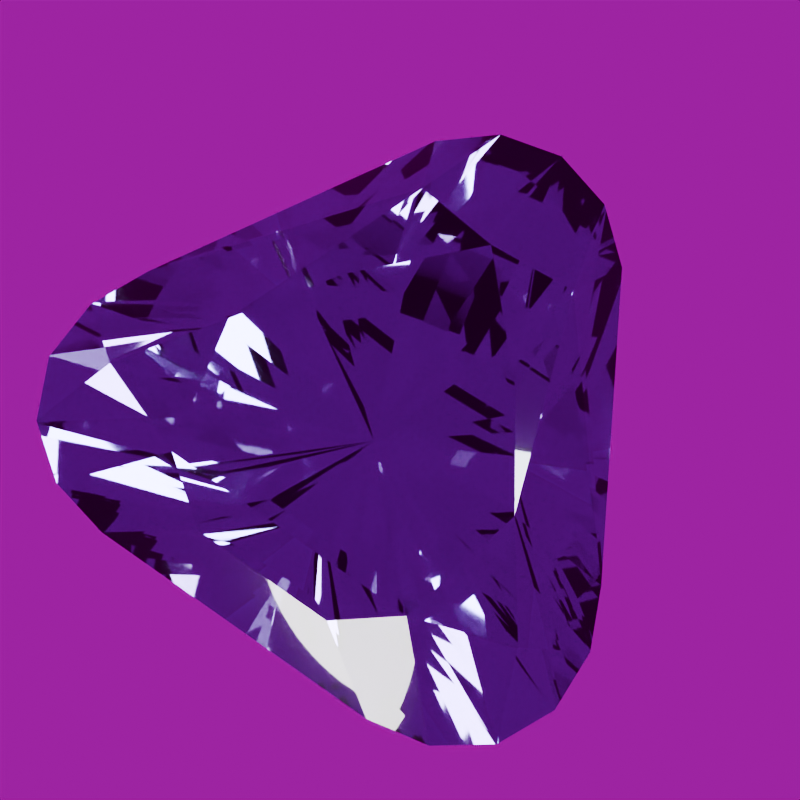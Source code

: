 # Source: stone-tanzanite.blend  (saved by Blender 5.2.44; exported with 4.5.12 LTS)
import bpy
from mathutils import Matrix  # noqa: F401  (used for matrix-valued properties, if any)

bpy.ops.wm.read_factory_settings(use_empty=True)
scene = bpy.context.scene
scene.name = 'Scene'

# ---- images (referenced by path relative to the original .blend; pixels are not part of the script)
import os
ASSET_DIR = os.environ.get("B2B_ASSET_DIR", "")  # directory of the original .blend (textures are referenced by path, not embedded)
HERE = os.path.dirname(os.path.abspath(__file__))  # packed textures are extracted next to this script under _unpacked/

def load_image(name, relpath, width, height, colorspace="sRGB"):
    """Load a texture the original file referenced (path relative to the .blend, or extracted next to this script)."""
    p = next((c for c in (os.path.join(HERE, relpath), os.path.join(ASSET_DIR, relpath)) if relpath and os.path.exists(c)), "")
    if p:
        img = bpy.data.images.load(p, check_existing=True)
        img.name = name
    else:  # same state as the original file: an image datablock whose file is absent (Cycles renders it pink)
        img = bpy.data.images.new(name, width, height)
        img.source = "FILE"
        img.filepath = "//" + (relpath or name)
    img.colorspace_settings.name = colorspace
    return img
img_studio_small_09_1k_hdr = load_image('studio_small_09_1k.hdr', 'studio_small_09_1k.hdr', 1024, 1024, 'Linear Rec.709')

# ---- materials (node trees are filled in below, after node groups)
mat_tanzanite_polished_facets = bpy.data.materials.new('Tanzanite polished facets')
mat_tanzanite_polished_facets.diffuse_color = (0.2232, 0.1946, 0.521, 1.0)

# ---- material node trees
mat_tanzanite_polished_facets.use_nodes = True; mat_tanzanite_polished_facets.node_tree.nodes.clear()
_N = mat_tanzanite_polished_facets.node_tree.nodes; _L = mat_tanzanite_polished_facets.node_tree.links
n0 = _N.new('ShaderNodeBsdfPrincipled'); n0.name = 'Principled BSDF'; n0.location = (-200, 100)
n0.inputs[0].default_value = (0.2232, 0.1946, 0.521, 1.0)
n0.inputs[2].default_value = 0.018
n0.inputs[3].default_value = 1.7
n0.inputs[10].default_value = 0.005
n0.inputs[18].default_value = 1.0
n0.inputs[19].default_value = 0.08
n0.inputs[20].default_value = 0.12
n1 = _N.new('ShaderNodeOutputMaterial'); n1.name = 'Material Output'; n1.location = (200, 100)
_L.new(n0.outputs[0], n1.inputs[0])
n1.is_active_output = True

# ---- world
world_studio_world = bpy.data.worlds.new('Studio world'); scene.world = world_studio_world
world_studio_world.use_nodes = True; world_studio_world.node_tree.nodes.clear()
_N = world_studio_world.node_tree.nodes; _L = world_studio_world.node_tree.links
n0 = _N.new('ShaderNodeBackground'); n0.name = 'Background'; n0.location = (-200, 100)
n0.inputs[1].default_value = 0.35
n1 = _N.new('ShaderNodeOutputWorld'); n1.name = 'World Output'; n1.location = (200, 100)
n2 = _N.new('ShaderNodeTexEnvironment'); n2.name = 'Environment Texture'; n2.location = (0, 0)
n2.image = img_studio_small_09_1k_hdr
_L.new(n0.outputs[0], n1.inputs[0])
_L.new(n2.outputs[0], n0.inputs[0])
n1.is_active_output = True

# ---- cameras
cam_camera = bpy.data.cameras.new('Camera')
cam_camera.clip_start = 0.01
cam_camera.clip_end = 100.0
cam_camera.lens = 85.0
cam_camera.ortho_scale = 3.25

# ---- lights
light_area = bpy.data.lights.new('Area', 'AREA')
light_area.color = (1.0, 0.94, 0.86)
light_area.energy = 650.0
light_area.shape = 'DISK'
light_area.size = 4.0
light_area.size_y = 1.0
light_area_001 = bpy.data.lights.new('Area.001', 'AREA')
light_area_001.color = (0.82, 0.91, 1.0)
light_area_001.energy = 800.0
light_area_001.shape = 'DISK'
light_area_001.size = 3.0
light_area_001.size_y = 1.0
light_area_002 = bpy.data.lights.new('Area.002', 'AREA')
light_area_002.energy = 180.0
light_area_002.shape = 'DISK'
light_area_002.size = 2.0
light_area_002.size_y = 1.0

# ---- meshes
me_tanzanite_refined_convex_cut = bpy.data.meshes.new('Tanzanite refined convex cut')
me_tanzanite_refined_convex_cut.from_pydata([(0.0, 0.0, -0.8878), (0.492, 0.0, 0.2924), (0.82, 0.0, 0.0175), (0.82, 0.0, -0.0175), (0.2939, 0.2939, 0.2924), (0.2653, 0.6406, 0.2095), (0.3402, 0.8212, 0.0175), (0.3402, 0.8212, -0.0175), (0.1701, 0.4106, -0.4858), (3.674e-17, 0.6, 0.2924), (-0.2653, 0.6406, 0.2095), (6.123e-17, 1.0, 0.0175), (-0.3402, 0.8212, 0.0175), (6.123e-17, 1.0, -0.0175), (-0.3402, 0.8212, -0.0175), (-0.1701, 0.4106, -0.4858), (-0.2939, 0.2939, 0.2924), (-0.492, 6.025e-17, 0.2924), (-0.7108, -0.2944, 0.2095), (-0.82, 1.004e-16, 0.0175), (-0.9112, -0.3774, 0.0175), (-0.82, 1.004e-16, -0.0175), (-0.9112, -0.3774, -0.0175), (-0.4556, -0.1887, -0.4858), (-0.4019, -0.4019, 0.2924), (-0.2242, -0.5413, 0.2095), (-0.6698, -0.6698, 0.0175), (-0.6698, -0.6698, -0.0175), (-0.1437, -0.347, -0.4858), (0.2242, -0.5413, 0.2095), (0.1437, -0.347, -0.4858), (0.4019, -0.4019, 0.2924), (0.7108, -0.2944, 0.2095), (0.6698, -0.6698, 0.0175), (0.9112, -0.3774, 0.0175), (0.6698, -0.6698, -0.0175), (0.9112, -0.3774, -0.0175), (0.4556, -0.1887, -0.4858), (0.1892, 0.951, 0.0175), (0.1892, 0.951, -0.0175), (-0.1892, 0.951, 0.0175), (-0.1892, 0.951, -0.0175), (-0.9023, -0.1795, 0.0175), (-0.9023, -0.1795, -0.0175), (-0.8286, -0.5536, 0.0175), (-0.8286, -0.5536, -0.0175), (-0.4751, -0.711, 0.0175), (-0.4751, -0.711, -0.0175), (0.4751, -0.711, 0.0175), (0.4751, -0.711, -0.0175), (0.8286, -0.5536, 0.0175), (0.8286, -0.5536, -0.0175), (0.9023, -0.1795, 0.0175), (0.9023, -0.1795, -0.0175)], [], [(13, 41, 40), (13, 40, 11), (40, 9, 11), (9, 38, 11), (38, 39, 13), (38, 13, 11), (39, 0, 13), (0, 41, 13), (41, 14, 12), (41, 12, 40), (12, 10, 40), (10, 9, 40), (4, 5, 9), (5, 38, 9), (10, 16, 9), (16, 17, 24), (16, 24, 31), (16, 31, 1), (16, 1, 4), (16, 4, 9), (5, 6, 38), (6, 7, 39), (6, 39, 38), (8, 0, 39), (7, 8, 39), (28, 27, 0), (27, 45, 0), (45, 23, 0), (23, 43, 0), (43, 21, 0), (21, 15, 0), (15, 41, 0), (8, 3, 0), (3, 53, 0), (53, 37, 0), (37, 51, 0), (51, 35, 0), (35, 30, 0), (30, 28, 0), (15, 14, 41), (14, 21, 19), (14, 19, 12), (19, 10, 12), (19, 17, 10), (17, 16, 10), (1, 5, 4), (1, 2, 5), (2, 6, 5), (2, 3, 7), (2, 7, 6), (7, 3, 8), (47, 27, 28), (30, 49, 47), (30, 47, 28), (47, 46, 26), (47, 26, 27), (26, 44, 45), (26, 45, 27), (44, 20, 22), (44, 22, 45), (22, 23, 45), (22, 43, 23), (22, 20, 42), (22, 42, 43), (42, 19, 21), (42, 21, 43), (14, 15, 21), (2, 52, 53), (2, 53, 3), (52, 34, 36), (52, 36, 53), (36, 37, 53), (36, 51, 37), (36, 34, 50), (36, 50, 51), (50, 33, 35), (50, 35, 51), (33, 48, 49), (33, 49, 35), (49, 30, 35), (42, 17, 19), (42, 18, 17), (18, 24, 17), (32, 52, 1), (52, 2, 1), (31, 32, 1), (49, 48, 46), (49, 46, 47), (46, 25, 26), (25, 24, 26), (24, 44, 26), (24, 18, 44), (18, 20, 44), (20, 18, 42), (32, 34, 52), (34, 32, 50), (32, 31, 50), (31, 33, 50), (31, 29, 33), (29, 48, 33), (25, 29, 31), (25, 31, 24), (48, 29, 25), (48, 25, 46)])
me_tanzanite_refined_convex_cut.materials.append(mat_tanzanite_polished_facets)
me_tanzanite_refined_convex_cut.update()

# ---- objects
ob_gemstone_tanzanite = bpy.data.objects.new('Gemstone Tanzanite', me_tanzanite_refined_convex_cut)
ob_presentation_camera = bpy.data.objects.new('Presentation camera', cam_camera)
ob_key_softbox = bpy.data.objects.new('Key softbox', light_area)
ob_edge_softbox = bpy.data.objects.new('Edge softbox', light_area_001)
ob_front_strip = bpy.data.objects.new('Front strip', light_area_002)

# ---- transforms, parenting, visibility, modifiers, constraints
ob_gemstone_tanzanite.location = (0.0, 0.0, 0.0)
ob_gemstone_tanzanite.rotation_euler = (0.0, 0.0, -0.08375)
ob_presentation_camera.location = (0.3735, -0.4819, 5.589)
ob_presentation_camera.rotation_euler = (0.1222, 5.554e-08, 0.5236)
ob_key_softbox.location = (-3.0, -4.0, 5.0)
ob_key_softbox.rotation_euler = (0.7854, -7.115e-08, -0.6435)
ob_edge_softbox.location = (4.0, 1.0, 3.0)
ob_edge_softbox.rotation_euler = (0.9418, 5.518e-10, 1.816)
ob_front_strip.location = (0.0, -4.0, 0.5)
ob_front_strip.rotation_euler = (1.446, -0.0, 0.0)

# ---- collection membership
scene.collection.objects.link(ob_gemstone_tanzanite)
scene.collection.objects.link(ob_presentation_camera)
scene.collection.objects.link(ob_key_softbox)
scene.collection.objects.link(ob_edge_softbox)
scene.collection.objects.link(ob_front_strip)

# ---- scene / render settings (as saved in the file)
scene.camera = ob_presentation_camera
scene.frame_start = 1; scene.frame_end = 250; scene.frame_set(1)
scene.render.engine = 'CYCLES'
scene.render.resolution_x = 640
scene.render.resolution_y = 640
scene.render.film_transparent = True
scene.render.bake_bias = 0.0
scene.render.bake_samples = 0
scene.render.compositor_device = 'GPU'
scene.cycles.samples = 24
scene.cycles.transmission_bounces = 10
scene.eevee.use_volume_custom_range = False
scene.eevee.fast_gi_thickness_near = 0.1
scene.eevee.fast_gi_thickness_far = 0.0
scene.eevee.ray_tracing_options.screen_trace_thickness = 0.1
scene.view_settings.look = 'AgX - Medium High Contrast'
bpy.context.view_layer.update()
